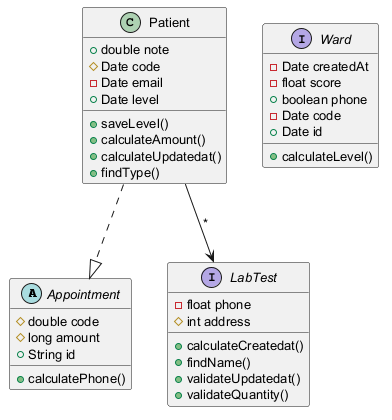

The diagram above was rendered by PlantUML. Its source (embedded in the PNG):
@startuml
skinparam defaultFontSize 13
abstract class Appointment {
  #double code
  #long amount
  +String id
  +calculatePhone()
}
class Patient {
  +double note
  #Date code
  -Date email
  +Date level
  +saveLevel()
  +calculateAmount()
  +calculateUpdatedat()
  +findType()
}
interface LabTest {
  -float phone
  #int address
  +calculateCreatedat()
  +findName()
  +validateUpdatedat()
  +validateQuantity()
}
interface Ward {
  -Date createdAt
  -float score
  +boolean phone
  -Date code
  +Date id
  +calculateLevel()
}
Patient --> LabTest : "*"
Patient ..|> Appointment
@enduml